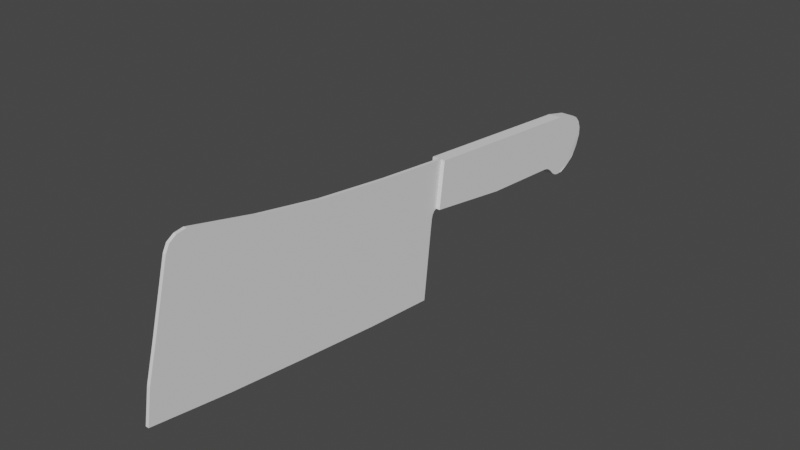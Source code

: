 # Source: ButcherKnifeImproved.blend  (saved by Blender 3.2.14; exported with 4.5.12 LTS)
import bpy
from mathutils import Matrix  # noqa: F401  (used for matrix-valued properties, if any)

bpy.ops.wm.read_factory_settings(use_empty=True)
scene = bpy.context.scene
scene.name = 'Scene'

# ---- collections
col_collection = bpy.data.collections.new('Collection'); scene.collection.children.link(col_collection)

# ---- world
world_world = bpy.data.worlds.new('World'); scene.world = world_world
world_world.use_nodes = True; world_world.node_tree.nodes.clear()
_N = world_world.node_tree.nodes; _L = world_world.node_tree.links
n0 = _N.new('ShaderNodeOutputWorld'); n0.name = 'World Output'; n0.location = (300, 300)
n1 = _N.new('ShaderNodeBackground'); n1.name = 'Background'; n1.location = (10, 300)
n1.inputs[0].default_value = (0.05088, 0.05088, 0.05088, 1.0)
_L.new(n1.outputs[0], n0.inputs[0])
n0.is_active_output = True
world_world.color = (0.05088, 0.05088, 0.05088)
world_world.use_sun_shadow = False
world_world.sun_shadow_jitter_overblur = 0.0

# ---- meshes
me_plane = bpy.data.meshes.new('Plane')
me_plane.from_pydata([(-0.8485, -1.631, 6.623e-09), (0.5465, -2.931, -1.983e-08), (-0.5138, 0.8183, 2.125e-08), (0.983, 0.5757, -7.435e-10), (-0.7104, -0.885, 1.266e-08), (-0.8791, -2.583, -3.721e-09), (-1.018, -2.365, -7.671e-10), (-0.9562, -2.541, -2.587e-09), (-1.004, -2.466, -1.365e-09), (-0.6017, -0.03334, 1.741e-08), (-0.169, -2.773, -1.189e-08), (0.1838, -2.871, -1.607e-08), (0.7886, -1.22, -9.239e-09), (0.223, 0.6646, 9.746e-09), (0.6796, -2.069, -1.4e-08), (0.9056, -0.2398, -4.126e-09), (0.08356, 0.6828, 1.059e-08), (-0.0003303, 0.7493, 2.183e-08), (0.04295, 0.6956, 1.227e-08), (0.01225, 0.7199, 1.639e-08), (-0.3239, 2.933, 2.955e-08), (-0.5138, 0.8183, -0.06882), (0.1532, 1.737, 2.854e-08), (0.2592, 3.243, 3.318e-08), (-0.2608, 3.202, 3.231e-08), (0.01616, 3.367, 3.427e-08), (-0.2202, 3.278, 3.331e-08), (-0.1534, 3.337, 3.404e-08), (-0.07035, 3.368, 3.437e-08), (0.3335, 2.848, 3.642e-08), (0.3639, 3.03, 0.006287), (0.3582, 2.887, 3.75e-08), (0.3728, 2.935, 3.814e-08), (0.3749, 2.985, 3.823e-08), (-0.2202, 3.278, 0.07969), (0.1364, 3.331, -0.003841), (0.3255, 3.141, 3.607e-08), (-0.1534, 3.337, 0.07969), (0.2254, 2.675, 3.17e-08), (0.2789, 2.793, 3.404e-08), (0.2311, 2.705, 3.195e-08), (0.2433, 2.738, 3.248e-08), (0.2601, 2.768, 3.321e-08), (-0.0003335, 0.7494, -0.06882), (-0.3239, 2.933, -0.06882), (0.2592, 3.243, -0.06882), (-0.2608, 3.202, -0.06882), (0.01616, 3.367, -0.06882), (-0.2202, 3.278, -0.06882), (-0.1534, 3.337, -0.06882), (-0.07035, 3.368, -0.06882), (0.1532, 1.737, -0.06882), (0.3335, 2.848, -0.06882), (0.3643, 3.03, -0.06882), (0.3582, 2.887, -0.06882), (0.3728, 2.935, -0.06882), (0.3749, 2.985, -0.06882), (0.3335, 2.848, -0.06882), (0.3643, 3.03, -0.06882), (0.3582, 2.887, -0.06882), (0.3728, 2.935, -0.06882), (0.3749, 2.985, -0.06882), (0.1377, 3.331, -0.06882), (0.3255, 3.141, -0.06882), (0.3255, 3.141, -0.06882), (0.2254, 2.675, -0.06882), (0.2789, 2.793, -0.06882), (0.2311, 2.705, -0.06882), (0.2433, 2.738, -0.06882), (0.2601, 2.768, -0.06882), (0.01616, 3.367, 0.07969), (-0.07035, 3.368, 0.07969), (0.2254, 2.675, 3.17e-08), (0.2311, 2.705, 3.195e-08), (0.2433, 2.738, 3.248e-08), (0.2601, 2.768, 3.321e-08), (-0.2608, 3.202, 0.07969), (0.3335, 2.848, 0.07969), (0.2254, 2.675, 3.17e-08), (0.2311, 2.705, 3.195e-08), (0.2433, 2.738, 3.248e-08), (0.2601, 2.768, 3.321e-08), (-0.3239, 2.933, 0.07969), (0.1532, 1.737, 0.07969), (0.2254, 2.675, 3.17e-08), (0.2311, 2.705, 3.195e-08), (0.2433, 2.738, 3.248e-08), (0.2601, 2.768, 3.321e-08), (0.3639, 3.03, 0.08598), (0.3582, 2.887, 0.07969), (0.3728, 2.935, 0.07969), (0.3749, 2.985, 0.07969), (0.1364, 3.331, 0.07585), (0.3255, 3.141, 0.07969), (0.2789, 2.793, 0.07969), (-0.0003303, 0.7493, 0.07969), (-0.5138, 0.8183, 0.07969), (0.2592, 3.243, 0.07969), (0.2254, 2.675, 0.07969), (0.2311, 2.705, 0.07969), (0.2433, 2.738, 0.07969), (0.2601, 2.768, 0.07969), (-0.0003303, 0.7493, 0.07969), (-0.0003335, 0.7494, -0.06882), (-0.5138, 0.8183, 0.03569), (-0.6017, -0.03334, 0.03569), (-0.7104, -0.885, 0.03569), (-0.8485, -1.631, 0.03569), (0.9056, -0.2398, 0.03569), (0.983, 0.5757, 0.03569), (-1.018, -2.365, 0.03569), (-1.004, -2.466, 0.03569), (-0.9562, -2.541, 0.03569), (-0.8791, -2.583, 0.03569), (0.1838, -2.871, 0.03569), (0.5465, -2.931, 0.03569), (-0.169, -2.773, 0.03569), (0.6796, -2.069, 0.03569), (0.7886, -1.22, 0.03569), (0.223, 0.6646, 0.03569), (0.08356, 0.6828, 0.03569), (0.04295, 0.6956, 0.03569), (0.01225, 0.7199, 0.03569), (-0.0003303, 0.7493, 0.03569)], [(2, 43), (95, 19), (103, 43), (102, 95)], [(79, 78, 84, 85), (20, 44, 21, 2), (30, 53, 63, 36), (29, 52, 54, 31), (32, 90, 89, 31), (31, 54, 55, 32), (24, 46, 44, 20), (38, 65, 67, 40), (32, 55, 56, 33), (35, 62, 47, 25), (40, 67, 68, 41), (33, 56, 53, 30), (25, 47, 50, 28), (41, 68, 69, 42), (36, 64, 45, 23), (28, 50, 49, 27), (42, 69, 66, 39), (29, 77, 94, 39), (27, 49, 48, 26), (26, 48, 46, 24), (39, 66, 52, 29), (27, 37, 71, 28), (40, 38, 72, 73), (41, 40, 73, 74), (42, 41, 74, 75), (73, 72, 78, 79), (74, 73, 79, 80), (75, 74, 80, 81), (36, 93, 88, 30), (80, 79, 85, 86), (81, 80, 86, 87), (33, 91, 90, 32), (26, 34, 37, 27), (30, 88, 91, 33), (24, 76, 34, 26), (85, 99, 98, 84), (86, 100, 99, 85), (20, 82, 76, 24), (87, 101, 100, 86), (25, 70, 92, 35), (31, 89, 77, 29), (28, 71, 70, 25), (39, 94, 101, 87), (2, 96, 82, 20), (23, 97, 93, 36), (97, 23, 35, 92), (62, 35, 23, 45), (65, 84, 22, 51), (98, 83, 22, 84), (83, 95, 17, 22), (51, 22, 17, 43), (95, 96, 21, 43), (88, 93, 97, 92, 70, 71, 37, 34, 76, 82, 96, 95, 83, 98, 99, 100, 101, 94, 77, 89, 90, 91), (43, 21, 44, 46, 48, 49, 50, 47, 62, 45, 64, 58, 61, 60, 59, 57, 66, 69, 68, 67, 65, 51), (12, 15, 108, 118), (95, 43, 17), (21, 96, 2), (2, 17, 19, 18, 16, 13, 3, 15, 12, 14, 1, 11, 10, 5, 7, 8, 6, 0, 4, 9), (105, 106, 107, 110, 111, 112, 113, 116, 114, 115, 117, 118, 108, 109, 119, 120, 121, 122, 123, 104), (7, 5, 113, 112), (2, 9, 105, 104), (13, 16, 120, 119), (11, 1, 115, 114), (4, 0, 107, 106), (16, 18, 121, 120), (5, 10, 116, 113), (15, 3, 109, 108), (18, 19, 122, 121), (10, 11, 114, 116), (9, 4, 106, 105), (19, 17, 123, 122), (14, 12, 118, 117), (0, 6, 110, 107), (17, 2, 104, 123), (3, 13, 119, 109), (6, 8, 111, 110), (1, 14, 117, 115), (8, 7, 112, 111)])
_uv = me_plane.uv_layers.new(name='UVMap')
_uv.uv.foreach_set('vector', [0.0, 0.0, 0.0, 0.0, 0.0, 0.0, 0.0, 0.0, 0.0, 0.0, 0.0, 0.0, 0.0, 0.0, 0.0, 0.0, 0.0, 0.0, 0.0, 0.0, 0.0, 0.0, 0.0, 0.0, 0.0, 0.0, 0.0, 0.0, 0.0, 0.0, 0.0, 0.0, 0.0, 0.0, 0.0, 0.0, 0.0, 0.0, 0.0, 0.0, 0.0, 0.0, 0.0, 0.0, 0.0, 0.0, 0.0, 0.0, 0.0, 0.0, 0.0, 0.0, 0.0, 0.0, 0.0, 0.0, 0.0, 0.0, 0.0, 0.0, 0.0, 0.0, 0.0, 0.0, 0.0, 0.0, 0.0, 0.0, 0.0, 0.0, 0.0, 0.0, 0.0, 0.0, 0.0, 0.0, 0.0, 0.0, 0.0, 0.0, 0.0, 0.0, 0.0, 0.0, 0.0, 0.0, 0.0, 0.0, 0.0, 0.0, 0.0, 0.0, 0.0, 0.0, 0.0, 0.0, 0.0, 0.0, 0.0, 0.0, 0.0, 0.0, 0.0, 0.0, 0.0, 0.0, 0.0, 0.0, 0.0, 0.0, 0.0, 0.0, 0.0, 0.0, 0.0, 0.0, 0.0, 0.0, 0.0, 0.0, 0.0, 0.0, 0.0, 0.0, 0.0, 0.0, 0.0, 0.0, 0.0, 0.0, 0.0, 0.0, 0.0, 0.0, 0.0, 0.0, 0.0, 0.0, 0.0, 0.0, 0.0, 0.0, 0.0, 0.0, 0.0, 0.0, 0.0, 0.0, 0.0, 0.0, 0.0, 0.0, 0.0, 0.0, 0.0, 0.0, 0.0, 0.0, 0.0, 0.0, 0.0, 0.0, 0.0, 0.0, 0.0, 0.0, 0.0, 0.0, 0.0, 0.0, 0.0, 0.0, 0.0, 0.0, 0.0, 0.0, 0.0, 0.0, 0.0, 0.0, 0.0, 0.0, 0.0, 0.0, 0.0, 0.0, 0.0, 0.0, 0.0, 0.0, 0.0, 0.0, 0.0, 0.0, 0.0, 0.0, 0.0, 0.0, 0.0, 0.0, 0.0, 0.0, 0.0, 0.0, 0.0, 0.0, 0.0, 0.0, 0.0, 0.0, 0.0, 0.0, 0.0, 0.0, 0.0, 0.0, 0.0, 0.0, 0.0, 0.0, 0.0, 0.0, 0.0, 0.0, 0.0, 0.0, 0.0, 0.0, 0.0, 0.0, 0.0, 0.0, 0.0, 0.0, 0.0, 0.0, 0.0, 0.0, 0.0, 0.0, 0.0, 0.0, 0.0, 0.0, 0.0, 0.0, 0.0, 0.0, 0.0, 0.0, 0.0, 0.0, 0.0, 0.0, 0.0, 0.0, 0.0, 0.0, 0.0, 0.0, 0.0, 0.0, 0.0, 0.0, 0.0, 0.0, 0.0, 0.0, 0.0, 0.0, 0.0, 0.0, 0.0, 0.0, 0.0, 0.0, 0.0, 0.0, 0.0, 0.0, 0.0, 0.0, 0.0, 0.0, 0.0, 0.0, 0.0, 0.0, 0.0, 0.0, 0.0, 0.0, 0.0, 0.0, 0.0, 0.0, 0.0, 0.0, 0.0, 0.0, 0.0, 0.0, 0.0, 0.0, 0.0, 0.0, 0.0, 0.0, 0.0, 0.0, 0.0, 0.0, 0.0, 0.0, 0.0, 0.0, 0.0, 0.0, 0.0, 0.0, 0.0, 0.0, 0.0, 0.0, 0.0, 0.0, 0.0, 0.0, 0.0, 0.0, 0.0, 0.0, 0.0, 0.0, 0.0, 0.0, 0.0, 0.0, 0.0, 0.0, 0.0, 0.0, 0.0, 0.0, 0.0, 0.0, 0.0, 0.0, 0.0, 0.0, 0.0, 0.0, 0.0, 0.0, 0.0, 0.0, 0.0, 0.0, 0.0, 0.0, 0.0, 0.0, 0.0, 0.0, 0.0, 0.0, 0.0, 0.0, 0.0, 0.0, 0.0, 0.0, 0.0, 0.0, 0.0, 0.0, 0.0, 0.0, 0.0, 0.0, 0.0, 0.0, 0.0, 0.0, 0.0, 0.0, 0.0, 0.0, 0.0, 0.0, 0.0, 0.0, 0.0, 0.0, 0.0, 0.0, 0.0, 0.0, 0.0, 0.0, 0.0, 0.0, 0.0, 0.0, 0.0, 0.0, 0.0, 0.0, 0.0, 0.0, 0.0, 0.0, 0.0, 0.0, 0.0, 0.0, 0.0, 0.0, 0.0, 0.0, 0.0, 0.0, 0.0, 0.0, 0.0, 0.0, 0.0, 0.0, 0.0, 0.0, 0.0, 0.0, 0.0, 0.0, 0.0, 0.0, 0.0, 0.0, 0.0, 0.0, 0.0, 0.0, 0.0, 0.0, 0.0, 0.0, 0.0, 0.0, 0.0, 0.0, 0.0, 0.0, 0.0, 0.0, 0.0, 0.0, 0.0, 0.0, 0.0, 0.0, 0.0, 0.0, 0.0, 0.0, 0.0, 0.0, 0.0, 0.0, 0.0, 0.0, 0.0, 0.0, 0.0, 0.0, 0.0, 0.0, 0.0, 0.0, 0.0, 0.0, 0.0, 0.0, 0.0, 0.0, 0.0, 0.0, 0.0, 0.0, 0.0, 0.0, 0.0, 0.0, 0.0, 0.0, 0.0, 0.0, 0.0, 0.0, 0.0, 0.0, 0.0, 0.0, 0.0, 0.0, 0.0, 0.0, 0.0, 0.0, 0.0, 0.0, 0.0, 0.0, 0.0, 0.0, 0.0, 0.0, 0.0, 0.0, 0.0, 0.0, 0.0, 0.0, 0.0, 0.0, 0.0, 0.0, 0.0, 0.0, 0.0, 0.0, 0.0, 0.0, 0.0, 0.0, 0.0, 0.0, 0.0, 0.0, 0.0, 0.0, 0.0, 0.0, 0.0, 0.0, 0.0, 0.0, 0.0, 0.0, 0.0, 0.0, 0.0, 0.0, 0.0, 0.0, 0.0, 0.0, 0.0, 0.0, 0.0, 0.0, 0.0, 0.0, 0.0, 0.0, 0.0, 0.0, 0.0, 0.0, 0.0, 0.0, 0.0, 0.0, 0.0, 0.0, 0.0, 0.0, 0.0, 0.0, 0.0, 0.0, 0.0, 0.0, 0.0, 0.0, 0.0, 0.0, 0.0, 0.0, 0.0, 0.0, 0.0, 0.0, 0.0, 0.0, 0.0, 0.0, 0.0, 0.0, 0.0, 0.0, 0.0, 0.0, 0.0, 0.0, 0.0, 0.0, 0.0, 0.0, 0.0, 0.0, 0.0, 0.0, 0.0, 0.0, 0.0, 0.0, 0.0, 0.0, 0.0, 0.0, 0.0, 0.0, 0.0, 0.0, 0.0, 0.0, 0.0, 0.0, 0.0, 0.0, 0.0, 0.0, 0.0, 0.0, 0.0, 0.0, 0.0, 0.0, 0.0, 0.0, 0.0, 0.0, 0.0, 0.0, 0.0, 0.0, 0.0, 0.0, 0.0, 0.0, 0.0, 0.0, 0.0, 0.0, 0.0, 0.0, 0.0, 0.0, 0.0, 0.0, 0.0, 0.0, 0.0, 0.0, 0.0, 0.0, 0.0, 0.0, 0.0, 0.0, 0.0, 0.0, 0.0, 0.0, 0.0, 0.0, 0.0, 0.0, 0.0, 0.0, 0.0, 0.0, 0.0, 0.0, 0.0, 0.0, 0.0, 0.0, 0.0, 0.0, 0.0, 0.0, 0.0, 0.0, 0.0, 0.0, 0.0, 0.0, 0.0, 0.0, 0.0, 0.0, 0.0, 0.0, 0.0, 0.0, 0.0, 0.0, 0.0, 0.0, 0.0, 0.0, 0.0, 0.0, 0.0, 0.0, 0.0, 0.0, 0.0, 0.0, 0.0, 0.0, 0.0, 0.0, 0.0, 0.0, 0.0, 0.0, 0.0, 0.0, 0.0, 0.0, 0.0, 0.0, 0.0, 0.0, 0.0, 0.0, 0.0, 0.0, 0.0, 0.0, 0.0, 0.0, 0.0, 0.0, 0.0, 0.0, 0.0, 0.0, 0.0, 0.0, 0.0, 0.0, 0.0, 0.0])
me_plane.update()

# ---- objects
ob_plane = bpy.data.objects.new('Plane', me_plane)

# ---- transforms, parenting, visibility, modifiers, constraints
ob_plane.location = (1.0, 0.0, 0.0)
ob_plane.rotation_euler = (0.0, 1.571, 0.0)

# ---- collection membership
col_collection.objects.link(ob_plane)

# ---- scene / render settings (as saved in the file)
scene.frame_start = 1; scene.frame_end = 250; scene.frame_set(1)
scene.render.engine = 'BLENDER_EEVEE_NEXT'
scene.cycles.sampling_pattern = 'TABULATED_SOBOL'
scene.cycles.use_light_tree = False
scene.view_settings.view_transform = 'Filmic'
bpy.context.view_layer.update()

# ---- added for rendering (the .blend has no active camera and no usable light): camera, sun
cam_auto = bpy.data.cameras.new('AutoCamera')
cam_auto.lens = 50.0
cam_auto.sensor_width = 36.0
cam_auto.clip_end = 1000.0
ob_auto_camera = bpy.data.objects.new('AutoCamera', cam_auto)
scene.collection.objects.link(ob_auto_camera)
ob_auto_camera.location = (7.12456, -7.1208, 4.91007)
ob_auto_camera.rotation_euler = (1.09748, -7.21219e-08, 0.694738)
scene.camera = ob_auto_camera
light_auto_sun = bpy.data.lights.new('AutoSun', 'SUN')
light_auto_sun.energy = 3.0
light_auto_sun.angle = 0.0523599
ob_auto_sun = bpy.data.objects.new('AutoSun', light_auto_sun)
scene.collection.objects.link(ob_auto_sun)
ob_auto_sun.rotation_euler = (0.872665, 0.174533, 0.523599)
bpy.context.view_layer.update()
